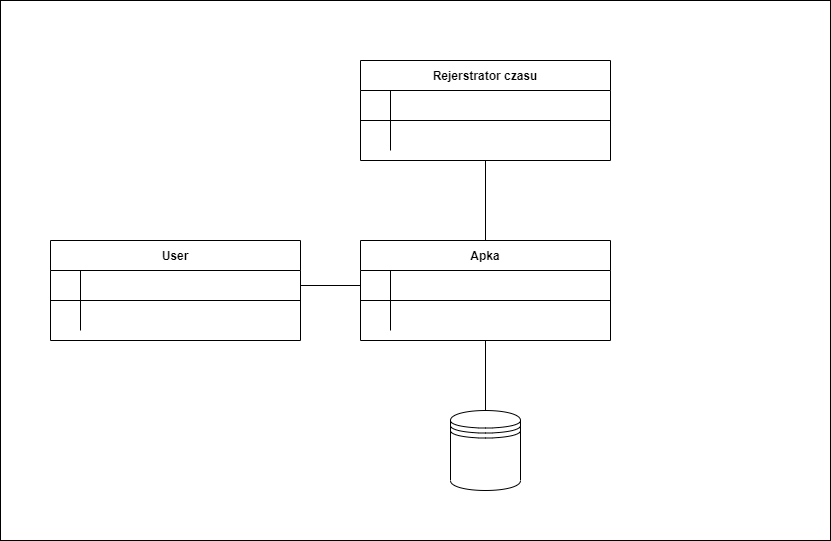

The diagram above was exported from draw.io. Its source (the exported page's mxGraphModel, read from the mxfile embedded in the PNG):
<mxGraphModel dx="2354" dy="1744" grid="1" gridSize="10" guides="1" tooltips="1" connect="1" arrows="1" fold="1" page="1" pageScale="1" pageWidth="850" pageHeight="1100" math="0" shadow="0" extFonts="Permanent Marker^https://fonts.googleapis.com/css?family=Permanent+Marker">
  <root>
    <mxCell id="0" />
    <mxCell id="1" parent="0" />
    <mxCell id="6XKcRLLiahjKkJZJodDg-21" value="" style="rounded=0;whiteSpace=wrap;html=1;" vertex="1" parent="1">
      <mxGeometry x="-40" y="-50" width="830" height="540" as="geometry" />
    </mxCell>
    <mxCell id="C-vyLk0tnHw3VtMMgP7b-23" value="User" style="shape=table;startSize=30;container=1;collapsible=1;childLayout=tableLayout;fixedRows=1;rowLines=0;fontStyle=1;align=center;resizeLast=1;" parent="1" vertex="1">
      <mxGeometry x="10" y="190" width="250" height="100" as="geometry" />
    </mxCell>
    <mxCell id="C-vyLk0tnHw3VtMMgP7b-24" value="" style="shape=partialRectangle;collapsible=0;dropTarget=0;pointerEvents=0;fillColor=none;points=[[0,0.5],[1,0.5]];portConstraint=eastwest;top=0;left=0;right=0;bottom=1;" parent="C-vyLk0tnHw3VtMMgP7b-23" vertex="1">
      <mxGeometry y="30" width="250" height="30" as="geometry" />
    </mxCell>
    <mxCell id="C-vyLk0tnHw3VtMMgP7b-25" value="" style="shape=partialRectangle;overflow=hidden;connectable=0;fillColor=none;top=0;left=0;bottom=0;right=0;fontStyle=1;" parent="C-vyLk0tnHw3VtMMgP7b-24" vertex="1">
      <mxGeometry width="30" height="30" as="geometry">
        <mxRectangle width="30" height="30" as="alternateBounds" />
      </mxGeometry>
    </mxCell>
    <mxCell id="C-vyLk0tnHw3VtMMgP7b-26" value="" style="shape=partialRectangle;overflow=hidden;connectable=0;fillColor=none;top=0;left=0;bottom=0;right=0;align=left;spacingLeft=6;fontStyle=5;" parent="C-vyLk0tnHw3VtMMgP7b-24" vertex="1">
      <mxGeometry x="30" width="220" height="30" as="geometry">
        <mxRectangle width="220" height="30" as="alternateBounds" />
      </mxGeometry>
    </mxCell>
    <mxCell id="C-vyLk0tnHw3VtMMgP7b-27" value="" style="shape=partialRectangle;collapsible=0;dropTarget=0;pointerEvents=0;fillColor=none;points=[[0,0.5],[1,0.5]];portConstraint=eastwest;top=0;left=0;right=0;bottom=0;" parent="C-vyLk0tnHw3VtMMgP7b-23" vertex="1">
      <mxGeometry y="60" width="250" height="30" as="geometry" />
    </mxCell>
    <mxCell id="C-vyLk0tnHw3VtMMgP7b-28" value="" style="shape=partialRectangle;overflow=hidden;connectable=0;fillColor=none;top=0;left=0;bottom=0;right=0;" parent="C-vyLk0tnHw3VtMMgP7b-27" vertex="1">
      <mxGeometry width="30" height="30" as="geometry">
        <mxRectangle width="30" height="30" as="alternateBounds" />
      </mxGeometry>
    </mxCell>
    <mxCell id="C-vyLk0tnHw3VtMMgP7b-29" value="" style="shape=partialRectangle;overflow=hidden;connectable=0;fillColor=none;top=0;left=0;bottom=0;right=0;align=left;spacingLeft=6;" parent="C-vyLk0tnHw3VtMMgP7b-27" vertex="1">
      <mxGeometry x="30" width="220" height="30" as="geometry">
        <mxRectangle width="220" height="30" as="alternateBounds" />
      </mxGeometry>
    </mxCell>
    <mxCell id="6XKcRLLiahjKkJZJodDg-2" value="Rejerstrator czasu" style="shape=table;startSize=30;container=1;collapsible=1;childLayout=tableLayout;fixedRows=1;rowLines=0;fontStyle=1;align=center;resizeLast=1;" vertex="1" parent="1">
      <mxGeometry x="320" y="10" width="250" height="100" as="geometry" />
    </mxCell>
    <mxCell id="6XKcRLLiahjKkJZJodDg-3" value="" style="shape=partialRectangle;collapsible=0;dropTarget=0;pointerEvents=0;fillColor=none;points=[[0,0.5],[1,0.5]];portConstraint=eastwest;top=0;left=0;right=0;bottom=1;" vertex="1" parent="6XKcRLLiahjKkJZJodDg-2">
      <mxGeometry y="30" width="250" height="30" as="geometry" />
    </mxCell>
    <mxCell id="6XKcRLLiahjKkJZJodDg-4" value="" style="shape=partialRectangle;overflow=hidden;connectable=0;fillColor=none;top=0;left=0;bottom=0;right=0;fontStyle=1;" vertex="1" parent="6XKcRLLiahjKkJZJodDg-3">
      <mxGeometry width="30" height="30" as="geometry">
        <mxRectangle width="30" height="30" as="alternateBounds" />
      </mxGeometry>
    </mxCell>
    <mxCell id="6XKcRLLiahjKkJZJodDg-5" value="" style="shape=partialRectangle;overflow=hidden;connectable=0;fillColor=none;top=0;left=0;bottom=0;right=0;align=left;spacingLeft=6;fontStyle=5;" vertex="1" parent="6XKcRLLiahjKkJZJodDg-3">
      <mxGeometry x="30" width="220" height="30" as="geometry">
        <mxRectangle width="220" height="30" as="alternateBounds" />
      </mxGeometry>
    </mxCell>
    <mxCell id="6XKcRLLiahjKkJZJodDg-6" value="" style="shape=partialRectangle;collapsible=0;dropTarget=0;pointerEvents=0;fillColor=none;points=[[0,0.5],[1,0.5]];portConstraint=eastwest;top=0;left=0;right=0;bottom=0;" vertex="1" parent="6XKcRLLiahjKkJZJodDg-2">
      <mxGeometry y="60" width="250" height="30" as="geometry" />
    </mxCell>
    <mxCell id="6XKcRLLiahjKkJZJodDg-7" value="" style="shape=partialRectangle;overflow=hidden;connectable=0;fillColor=none;top=0;left=0;bottom=0;right=0;" vertex="1" parent="6XKcRLLiahjKkJZJodDg-6">
      <mxGeometry width="30" height="30" as="geometry">
        <mxRectangle width="30" height="30" as="alternateBounds" />
      </mxGeometry>
    </mxCell>
    <mxCell id="6XKcRLLiahjKkJZJodDg-8" value="" style="shape=partialRectangle;overflow=hidden;connectable=0;fillColor=none;top=0;left=0;bottom=0;right=0;align=left;spacingLeft=6;" vertex="1" parent="6XKcRLLiahjKkJZJodDg-6">
      <mxGeometry x="30" width="220" height="30" as="geometry">
        <mxRectangle width="220" height="30" as="alternateBounds" />
      </mxGeometry>
    </mxCell>
    <mxCell id="6XKcRLLiahjKkJZJodDg-9" value="Apka" style="shape=table;startSize=30;container=1;collapsible=1;childLayout=tableLayout;fixedRows=1;rowLines=0;fontStyle=1;align=center;resizeLast=1;" vertex="1" parent="1">
      <mxGeometry x="320" y="190" width="250" height="100" as="geometry" />
    </mxCell>
    <mxCell id="6XKcRLLiahjKkJZJodDg-10" value="" style="shape=partialRectangle;collapsible=0;dropTarget=0;pointerEvents=0;fillColor=none;points=[[0,0.5],[1,0.5]];portConstraint=eastwest;top=0;left=0;right=0;bottom=1;" vertex="1" parent="6XKcRLLiahjKkJZJodDg-9">
      <mxGeometry y="30" width="250" height="30" as="geometry" />
    </mxCell>
    <mxCell id="6XKcRLLiahjKkJZJodDg-11" value="" style="shape=partialRectangle;overflow=hidden;connectable=0;fillColor=none;top=0;left=0;bottom=0;right=0;fontStyle=1;" vertex="1" parent="6XKcRLLiahjKkJZJodDg-10">
      <mxGeometry width="30" height="30" as="geometry">
        <mxRectangle width="30" height="30" as="alternateBounds" />
      </mxGeometry>
    </mxCell>
    <mxCell id="6XKcRLLiahjKkJZJodDg-12" value="" style="shape=partialRectangle;overflow=hidden;connectable=0;fillColor=none;top=0;left=0;bottom=0;right=0;align=left;spacingLeft=6;fontStyle=5;" vertex="1" parent="6XKcRLLiahjKkJZJodDg-10">
      <mxGeometry x="30" width="220" height="30" as="geometry">
        <mxRectangle width="220" height="30" as="alternateBounds" />
      </mxGeometry>
    </mxCell>
    <mxCell id="6XKcRLLiahjKkJZJodDg-13" value="" style="shape=partialRectangle;collapsible=0;dropTarget=0;pointerEvents=0;fillColor=none;points=[[0,0.5],[1,0.5]];portConstraint=eastwest;top=0;left=0;right=0;bottom=0;" vertex="1" parent="6XKcRLLiahjKkJZJodDg-9">
      <mxGeometry y="60" width="250" height="30" as="geometry" />
    </mxCell>
    <mxCell id="6XKcRLLiahjKkJZJodDg-14" value="" style="shape=partialRectangle;overflow=hidden;connectable=0;fillColor=none;top=0;left=0;bottom=0;right=0;" vertex="1" parent="6XKcRLLiahjKkJZJodDg-13">
      <mxGeometry width="30" height="30" as="geometry">
        <mxRectangle width="30" height="30" as="alternateBounds" />
      </mxGeometry>
    </mxCell>
    <mxCell id="6XKcRLLiahjKkJZJodDg-15" value="" style="shape=partialRectangle;overflow=hidden;connectable=0;fillColor=none;top=0;left=0;bottom=0;right=0;align=left;spacingLeft=6;" vertex="1" parent="6XKcRLLiahjKkJZJodDg-13">
      <mxGeometry x="30" width="220" height="30" as="geometry">
        <mxRectangle width="220" height="30" as="alternateBounds" />
      </mxGeometry>
    </mxCell>
    <mxCell id="6XKcRLLiahjKkJZJodDg-16" value="" style="endArrow=none;html=1;rounded=0;entryX=0;entryY=0.5;entryDx=0;entryDy=0;exitX=1;exitY=0.5;exitDx=0;exitDy=0;" edge="1" parent="1" source="C-vyLk0tnHw3VtMMgP7b-24" target="6XKcRLLiahjKkJZJodDg-10">
      <mxGeometry width="50" height="50" relative="1" as="geometry">
        <mxPoint x="400" y="290" as="sourcePoint" />
        <mxPoint x="450" y="240" as="targetPoint" />
        <Array as="points" />
      </mxGeometry>
    </mxCell>
    <mxCell id="6XKcRLLiahjKkJZJodDg-17" value="" style="endArrow=none;html=1;rounded=0;entryX=0.5;entryY=1;entryDx=0;entryDy=0;exitX=0.5;exitY=0;exitDx=0;exitDy=0;" edge="1" parent="1" source="6XKcRLLiahjKkJZJodDg-9" target="6XKcRLLiahjKkJZJodDg-2">
      <mxGeometry width="50" height="50" relative="1" as="geometry">
        <mxPoint x="400" y="290" as="sourcePoint" />
        <mxPoint x="450" y="240" as="targetPoint" />
      </mxGeometry>
    </mxCell>
    <mxCell id="6XKcRLLiahjKkJZJodDg-19" value="" style="shape=datastore;whiteSpace=wrap;html=1;" vertex="1" parent="1">
      <mxGeometry x="410" y="360" width="70" height="80" as="geometry" />
    </mxCell>
    <mxCell id="6XKcRLLiahjKkJZJodDg-20" value="" style="endArrow=none;html=1;rounded=0;exitX=0.5;exitY=1;exitDx=0;exitDy=0;" edge="1" parent="1" source="6XKcRLLiahjKkJZJodDg-9">
      <mxGeometry width="50" height="50" relative="1" as="geometry">
        <mxPoint x="400" y="290" as="sourcePoint" />
        <mxPoint x="445" y="360" as="targetPoint" />
      </mxGeometry>
    </mxCell>
  </root>
</mxGraphModel>